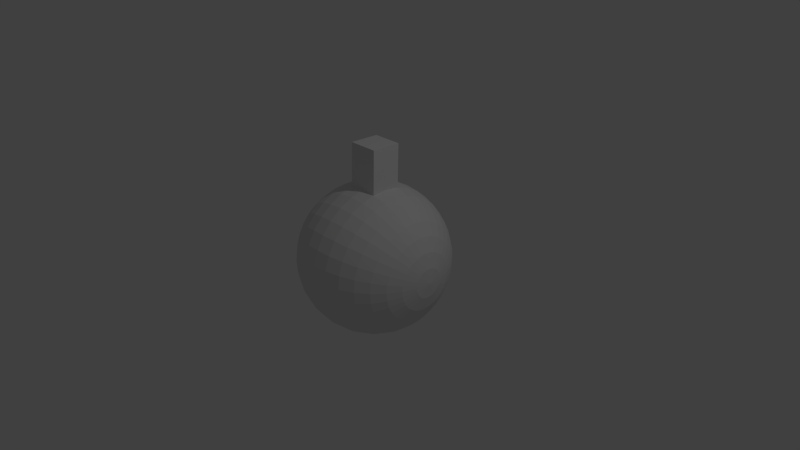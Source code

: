 # Source: turret_generic.blend  (saved by Blender 2.69.0; exported with 4.5.12 LTS)
import bpy
from mathutils import Matrix  # noqa: F401  (used for matrix-valued properties, if any)

bpy.ops.wm.read_factory_settings(use_empty=True)
scene = bpy.context.scene
scene.name = 'Scene'

# ---- collections
col_collection_1 = bpy.data.collections.new('Collection 1'); scene.collection.children.link(col_collection_1)

# ---- world
world_world = bpy.data.worlds.new('World'); scene.world = world_world
world_world.color = (0.05088, 0.05088, 0.05088)
world_world.use_sun_shadow = False
world_world.sun_shadow_jitter_overblur = 0.0
world_world.cycles.sampling_method = 'MANUAL'
world_world.cycles.sample_map_resolution = 256

# ---- cameras
cam_camera = bpy.data.cameras.new('Camera')
cam_camera.clip_end = 100.0
cam_camera.lens = 35.0
cam_camera.sensor_width = 32.0
cam_camera.sensor_height = 18.0
cam_camera.ortho_scale = 7.314
cam_camera.dof.focus_distance = 0.0
cam_camera.dof.aperture_fstop = 128.0

# ---- lights
light_lamp = bpy.data.lights.new('Lamp', 'POINT')
light_lamp.transmission_factor = 0.0
light_lamp.cutoff_distance = 30.0
light_lamp.energy = 100.0
light_lamp.shadow_buffer_clip_start = 1.001
light_lamp.shadow_soft_size = 0.1
light_lamp.shadow_maximum_resolution = 0.006
light_lamp.use_absolute_resolution = True
light_lamp.cycles.use_multiple_importance_sampling = False

# ---- meshes
me_sphere = bpy.data.meshes.new('Sphere')
me_sphere.from_pydata([(0.2181, -0.1759, 0.6627), (0.2181, 0.2239, 0.648), (0.2181, 0.2555, 1.512), (0.2181, -0.1442, 1.527), (-0.1819, -0.1759, 0.6627), (-0.1819, 0.2239, 0.648), (-0.1819, 0.2555, 1.512), (-0.1819, -0.1442, 1.527), (-0.9627, -0.0078, -0.213), (-0.9058, -0.01467, -0.4005), (-0.8134, -0.02099, -0.5732), (-0.689, -0.02654, -0.7247), (-0.5375, -0.03109, -0.849), (-0.3646, -0.03447, -0.9413), (-0.177, -0.03655, -0.9982), (0.01806, -0.03726, -1.017), (0.2132, -0.03656, -0.9982), (0.4007, -0.03447, -0.9413), (0.5736, -0.03109, -0.849), (0.7252, -0.02654, -0.7247), (0.8495, -0.02099, -0.5732), (0.9419, -0.01467, -0.4005), (0.9988, -0.007801, -0.213), (-0.9627, 0.03037, -0.2107), (-0.9058, 0.06021, -0.3959), (-0.8134, 0.08771, -0.5665), (-0.689, 0.1118, -0.7162), (-0.5375, 0.1316, -0.8389), (-0.3646, 0.1463, -0.9302), (-0.177, 0.1553, -0.9863), (0.01806, 0.1584, -1.005), (0.2132, 0.1553, -0.9863), (0.4007, 0.1463, -0.9302), (0.5736, 0.1316, -0.8389), (0.7252, 0.1118, -0.7162), (0.8495, 0.08771, -0.5665), (0.9419, 0.06021, -0.3959), (0.9988, 0.03037, -0.2107), (-0.9627, 0.06735, -0.2009), (-0.9058, 0.1327, -0.3767), (-0.8134, 0.193, -0.5388), (-0.689, 0.2458, -0.6808), (-0.5375, 0.2892, -0.7974), (-0.3646, 0.3214, -0.884), (-0.177, 0.3413, -0.9373), (0.01806, 0.348, -0.9553), (0.2132, 0.3413, -0.9373), (0.4007, 0.3214, -0.884), (0.5736, 0.2892, -0.7974), (0.7252, 0.2458, -0.6808), (0.8495, 0.193, -0.5388), (0.9419, 0.1327, -0.3767), (0.9988, 0.06735, -0.2009), (-0.9627, 0.1017, -0.1841), (-0.9058, 0.2002, -0.3438), (-0.8134, 0.2909, -0.491), (-0.689, 0.3704, -0.62), (-0.5375, 0.4357, -0.7258), (-0.3646, 0.4842, -0.8045), (-0.177, 0.514, -0.8529), (0.01806, 0.5241, -0.8693), (0.2132, 0.514, -0.8529), (0.4007, 0.4842, -0.8045), (0.5736, 0.4357, -0.7258), (0.7252, 0.3704, -0.62), (0.8495, 0.2909, -0.491), (0.9419, 0.2002, -0.3438), (0.9988, 0.1017, -0.1841), (-0.9627, 0.1321, -0.161), (-0.9058, 0.2599, -0.2984), (-0.8134, 0.3775, -0.425), (-0.689, 0.4807, -0.536), (-0.5375, 0.5654, -0.6271), (-0.3646, 0.6283, -0.6948), (-0.177, 0.667, -0.7365), (0.01806, 0.6801, -0.7506), (0.2132, 0.667, -0.7365), (0.4007, 0.6283, -0.6948), (0.5736, 0.5654, -0.6271), (0.7252, 0.4807, -0.536), (0.8495, 0.3775, -0.425), (0.9419, 0.2599, -0.2984), (0.9988, 0.1321, -0.161), (-0.9627, 0.1575, -0.1323), (-0.9058, 0.3095, -0.2422), (-0.8134, 0.4497, -0.3434), (-0.689, 0.5725, -0.4321), (-0.5375, 0.6733, -0.505), (-0.3646, 0.7482, -0.5591), (-0.177, 0.7943, -0.5924), (0.01806, 0.8099, -0.6037), (0.2132, 0.7943, -0.5924), (0.4007, 0.7482, -0.5591), (0.5736, 0.6733, -0.505), (0.7252, 0.5725, -0.4321), (0.8495, 0.4497, -0.3434), (0.9419, 0.3095, -0.2422), (0.9988, 0.1575, -0.1323), (-0.9627, 0.1767, -0.09925), (-0.9058, 0.3473, -0.1773), (-0.8134, 0.5045, -0.2493), (-0.689, 0.6423, -0.3124), (-0.5375, 0.7554, -0.3641), (-0.3646, 0.8394, -0.4026), (-0.177, 0.8911, -0.4263), (0.01806, 0.9086, -0.4343), (0.2132, 0.8911, -0.4263), (0.4007, 0.8394, -0.4026), (0.5736, 0.7554, -0.3641), (0.7252, 0.6423, -0.3124), (0.8495, 0.5045, -0.2493), (0.9419, 0.3473, -0.1773), (0.9988, 0.1767, -0.09925), (-0.9627, 0.1892, -0.06309), (-0.9058, 0.3717, -0.1064), (-0.8134, 0.5399, -0.1463), (-0.689, 0.6873, -0.1813), (-0.5375, 0.8084, -0.21), (-0.3646, 0.8983, -0.2313), (-0.177, 0.9536, -0.2445), (0.01806, 0.9723, -0.2489), (0.2132, 0.9536, -0.2445), (0.4007, 0.8983, -0.2313), (0.5736, 0.8083, -0.21), (0.7252, 0.6873, -0.1813), (0.8495, 0.5399, -0.1463), (0.9419, 0.3717, -0.1064), (0.9988, 0.1892, -0.06308), (-0.9627, 0.1943, -0.02519), (-0.9058, 0.3818, -0.03205), (-0.8134, 0.5545, -0.03838), (-0.689, 0.706, -0.04393), (-0.5375, 0.8303, -0.04848), (-0.3646, 0.9226, -0.05186), (-0.177, 0.9795, -0.05394), (0.01806, 0.9987, -0.05465), (0.2132, 0.9795, -0.05394), (0.4007, 0.9226, -0.05186), (0.5736, 0.8303, -0.04848), (0.7252, 0.706, -0.04393), (0.8495, 0.5545, -0.03838), (0.9419, 0.3818, -0.03205), (0.9988, 0.1943, -0.02519), (-0.9627, 0.1919, 0.01298), (-0.9058, 0.3772, 0.04282), (-0.8134, 0.5478, 0.07032), (-0.689, 0.6974, 0.09443), (-0.5375, 0.8202, 0.1142), (-0.3646, 0.9115, 0.1289), (-0.177, 0.9676, 0.138), (0.01806, 0.9866, 0.141), (0.2132, 0.9676, 0.138), (0.4007, 0.9115, 0.1289), (0.5736, 0.8202, 0.1142), (0.7252, 0.6974, 0.09443), (0.8495, 0.5478, 0.07032), (0.9419, 0.3771, 0.04282), (0.9988, 0.1919, 0.01298), (-0.9627, 0.1822, 0.04996), (-0.9058, 0.358, 0.1154), (-0.8134, 0.5201, 0.1756), (-0.689, 0.6621, 0.2285), (-0.5375, 0.7786, 0.2718), (-0.3646, 0.8653, 0.304), (-0.177, 0.9186, 0.3239), (0.01806, 0.9366, 0.3306), (0.2132, 0.9186, 0.3239), (0.4007, 0.8653, 0.304), (0.5736, 0.7786, 0.2718), (0.7252, 0.6621, 0.2285), (0.8495, 0.5201, 0.1756), (0.9419, 0.358, 0.1154), (0.9988, 0.1822, 0.04996), (-0.9627, 0.1654, 0.08433), (-0.9058, 0.3251, 0.1828), (-0.8134, 0.4723, 0.2735), (-0.689, 0.6013, 0.353), (-0.5375, 0.7071, 0.4183), (-0.3646, 0.7858, 0.4668), (-0.177, 0.8342, 0.4966), (0.01806, 0.8506, 0.5067), (0.2132, 0.8342, 0.4966), (0.4007, 0.7858, 0.4668), (0.5736, 0.7071, 0.4183), (0.7252, 0.6013, 0.353), (0.8495, 0.4723, 0.2735), (0.9419, 0.3251, 0.1828), (0.9988, 0.1654, 0.08433), (-0.9627, 0.1422, 0.1148), (-0.9058, 0.2797, 0.2425), (-0.8134, 0.4063, 0.3602), (-0.689, 0.5173, 0.4633), (-0.5375, 0.6084, 0.548), (-0.3646, 0.6761, 0.6109), (-0.177, 0.7178, 0.6496), (0.01806, 0.7319, 0.6627), (0.2132, 0.7178, 0.6496), (0.4007, 0.6761, 0.6109), (0.5736, 0.6084, 0.548), (0.7252, 0.5173, 0.4633), (0.8495, 0.4063, 0.3602), (0.9419, 0.2797, 0.2425), (0.9988, 0.1422, 0.1148), (-0.9627, 0.1136, 0.1401), (-0.9058, 0.2235, 0.2921), (-0.8134, 0.3247, 0.4323), (-0.689, 0.4134, 0.5551), (-0.5375, 0.4863, 0.6559), (-0.3646, 0.5404, 0.7308), (-0.177, 0.5737, 0.777), (0.01806, 0.585, 0.7925), (0.2132, 0.5737, 0.777), (0.4007, 0.5404, 0.7308), (0.5736, 0.4863, 0.6559), (0.7252, 0.4134, 0.5551), (0.8495, 0.3247, 0.4323), (0.9419, 0.2234, 0.2921), (0.9988, 0.1136, 0.1401), (-0.9627, 0.08054, 0.1593), (-0.9058, 0.1586, 0.3299), (-0.8134, 0.2306, 0.4871), (-0.689, 0.2937, 0.6249), (-0.5375, 0.3454, 0.738), (-0.3646, 0.3839, 0.822), (-0.177, 0.4076, 0.8737), (0.01806, 0.4156, 0.8912), (0.2132, 0.4076, 0.8737), (0.4007, 0.3839, 0.822), (0.5736, 0.3454, 0.738), (0.7252, 0.2937, 0.6249), (0.8495, 0.2306, 0.4871), (0.9419, 0.1586, 0.3299), (0.9988, 0.08054, 0.1593), (-0.9627, 0.04438, 0.1718), (-0.9058, 0.08768, 0.3543), (-0.8134, 0.1276, 0.5225), (-0.689, 0.1626, 0.67), (-0.5375, 0.1913, 0.791), (-0.3646, 0.2126, 0.8809), (-0.177, 0.2258, 0.9362), (0.01806, 0.2302, 0.9549), (0.2131, 0.2258, 0.9362), (0.4007, 0.2126, 0.8809), (0.5736, 0.1913, 0.791), (0.7252, 0.1626, 0.67), (0.8495, 0.1276, 0.5225), (0.9419, 0.08768, 0.3543), (0.9988, 0.04438, 0.1718), (-0.9627, 0.00648, 0.1769), (-0.9058, 0.01335, 0.3644), (-0.8134, 0.01967, 0.5371), (-0.689, 0.02522, 0.6886), (-0.5375, 0.02977, 0.8129), (-0.3646, 0.03315, 0.9052), (-0.177, 0.03523, 0.9621), (0.01806, 0.03594, 0.9813), (0.2131, 0.03523, 0.9621), (0.4007, 0.03315, 0.9052), (0.5736, 0.02977, 0.8129), (0.7252, 0.02522, 0.6886), (0.8495, 0.01967, 0.5372), (0.9419, 0.01334, 0.3644), (0.9988, 0.006479, 0.1769), (-0.9627, -0.03169, 0.1746), (-0.9058, -0.06153, 0.3598), (-0.8134, -0.08903, 0.5304), (-0.689, -0.1131, 0.6801), (-0.5375, -0.1329, 0.8028), (-0.3646, -0.1476, 0.8941), (-0.177, -0.1567, 0.9502), (0.01806, -0.1597, 0.9692), (0.2131, -0.1567, 0.9502), (0.4007, -0.1476, 0.8941), (0.5736, -0.1329, 0.8028), (0.7252, -0.1131, 0.6801), (0.8495, -0.08903, 0.5304), (0.9419, -0.06153, 0.3598), (0.9988, -0.03169, 0.1746), (-0.9627, -0.06867, 0.1648), (-0.9058, -0.1341, 0.3406), (-0.8134, -0.1943, 0.5027), (-0.689, -0.2472, 0.6447), (-0.5375, -0.2905, 0.7613), (-0.3646, -0.3227, 0.8479), (-0.177, -0.3426, 0.9012), (0.01806, -0.3493, 0.9192), (0.2131, -0.3426, 0.9012), (0.4007, -0.3227, 0.8479), (0.5736, -0.2905, 0.7613), (0.7252, -0.2472, 0.6447), (0.8495, -0.1943, 0.5027), (0.9419, -0.1341, 0.3406), (0.9988, -0.06867, 0.1648), (-0.9627, -0.103, 0.148), (-0.9058, -0.2015, 0.3077), (-0.8134, -0.2922, 0.4549), (-0.689, -0.3717, 0.5839), (-0.5375, -0.437, 0.6897), (-0.3646, -0.4855, 0.7684), (-0.177, -0.5153, 0.8168), (0.01806, -0.5254, 0.8332), (0.2131, -0.5153, 0.8168), (0.4007, -0.4855, 0.7684), (0.5736, -0.437, 0.6897), (0.7252, -0.3717, 0.5839), (0.8495, -0.2922, 0.4549), (0.9419, -0.2015, 0.3077), (0.9988, -0.103, 0.148), (-0.9627, -0.1335, 0.1249), (-0.9058, -0.2612, 0.2623), (-0.8134, -0.3789, 0.3889), (-0.689, -0.482, 0.4999), (-0.5375, -0.5667, 0.591), (-0.3646, -0.6296, 0.6587), (-0.177, -0.6683, 0.7004), (0.01806, -0.6814, 0.7145), (0.2131, -0.6683, 0.7004), (0.4007, -0.6296, 0.6587), (0.5736, -0.5667, 0.591), (0.7252, -0.482, 0.4999), (0.8495, -0.3789, 0.3889), (0.9419, -0.2612, 0.2623), (0.9988, -0.1335, 0.1249), (-0.9627, -0.1588, 0.0962), (-0.9058, -0.3109, 0.2061), (-0.8134, -0.451, 0.3073), (-0.689, -0.5738, 0.3961), (-0.5375, -0.6746, 0.4689), (-0.3646, -0.7495, 0.523), (-0.177, -0.7957, 0.5563), (0.01806, -0.8112, 0.5676), (0.2131, -0.7957, 0.5563), (0.4007, -0.7495, 0.523), (0.5736, -0.6746, 0.4689), (0.7252, -0.5738, 0.3961), (0.8495, -0.451, 0.3073), (0.9419, -0.3109, 0.2061), (0.9988, -0.1588, 0.0962), (1.018, -0.0006612, -0.01805), (-0.9627, -0.178, 0.06316), (-0.9058, -0.3486, 0.1412), (-0.8134, -0.5058, 0.2132), (-0.689, -0.6436, 0.2763), (-0.5375, -0.7567, 0.328), (-0.3646, -0.8407, 0.3665), (-0.177, -0.8924, 0.3902), (0.01806, -0.9099, 0.3982), (0.2131, -0.8924, 0.3902), (0.4007, -0.8407, 0.3665), (0.5736, -0.7567, 0.328), (0.7252, -0.6436, 0.2763), (0.8495, -0.5058, 0.2132), (0.9419, -0.3486, 0.1412), (0.9988, -0.178, 0.06316), (-0.9627, -0.1905, 0.02699), (-0.9058, -0.373, 0.0703), (-0.8134, -0.5412, 0.1102), (-0.689, -0.6887, 0.1452), (-0.5375, -0.8097, 0.1739), (-0.3646, -0.8996, 0.1952), (-0.177, -0.955, 0.2084), (0.01806, -0.9736, 0.2128), (0.2131, -0.955, 0.2084), (0.4007, -0.8996, 0.1952), (0.5736, -0.8097, 0.1739), (0.7252, -0.6887, 0.1452), (0.8495, -0.5412, 0.1102), (0.9419, -0.373, 0.0703), (0.9988, -0.1905, 0.02699), (-0.9627, -0.1956, -0.01091), (-0.9058, -0.3831, -0.004043), (-0.8134, -0.5559, 0.002284), (-0.689, -0.7073, 0.00783), (-0.5375, -0.8316, 0.01238), (-0.3646, -0.9239, 0.01576), (-0.177, -0.9808, 0.01785), (0.01806, -1.0, 0.01855), (0.2131, -0.9808, 0.01785), (0.4007, -0.9239, 0.01576), (0.5736, -0.8316, 0.01238), (0.7252, -0.7073, 0.007831), (0.8495, -0.5559, 0.002285), (0.9419, -0.3831, -0.004042), (0.9988, -0.1956, -0.01091), (-0.9627, -0.1933, -0.04908), (-0.9058, -0.3785, -0.07892), (-0.8134, -0.5492, -0.1064), (-0.689, -0.6988, -0.1305), (-0.5375, -0.8215, -0.1503), (-0.3646, -0.9128, -0.165), (-0.177, -0.969, -0.1741), (0.01806, -0.9879, -0.1771), (0.2131, -0.969, -0.1741), (0.4007, -0.9128, -0.165), (0.5736, -0.8215, -0.1503), (0.7252, -0.6988, -0.1305), (0.8495, -0.5492, -0.1064), (0.9419, -0.3785, -0.07892), (0.9988, -0.1933, -0.04908), (-0.9627, -0.1835, -0.08606), (-0.9058, -0.3593, -0.1515), (-0.8134, -0.5214, -0.2117), (-0.689, -0.6634, -0.2646), (-0.5375, -0.78, -0.3079), (-0.3646, -0.8666, -0.3401), (-0.177, -0.9199, -0.36), (0.01806, -0.9379, -0.3667), (0.2131, -0.9199, -0.36), (0.4007, -0.8666, -0.3401), (0.5736, -0.78, -0.3079), (0.7252, -0.6634, -0.2646), (0.8495, -0.5214, -0.2117), (0.9419, -0.3593, -0.1515), (0.9988, -0.1835, -0.08606), (-0.9627, -0.1667, -0.1204), (-0.9058, -0.3264, -0.2189), (-0.8134, -0.4736, -0.3096), (-0.689, -0.6026, -0.3891), (-0.5375, -0.7084, -0.4544), (-0.3646, -0.7871, -0.5029), (-0.177, -0.8355, -0.5327), (0.01806, -0.8519, -0.5428), (0.2132, -0.8355, -0.5327), (0.4007, -0.7871, -0.5029), (0.5736, -0.7084, -0.4544), (0.7252, -0.6026, -0.3891), (0.8495, -0.4736, -0.3096), (0.9419, -0.3264, -0.2189), (0.9988, -0.1667, -0.1204), (-0.9627, -0.1436, -0.1509), (-0.9058, -0.281, -0.2786), (-0.8134, -0.4076, -0.3963), (-0.689, -0.5186, -0.4994), (-0.5375, -0.6097, -0.5841), (-0.3646, -0.6774, -0.647), (-0.177, -0.7191, -0.6857), (0.01806, -0.7332, -0.6988), (0.2132, -0.7191, -0.6857), (0.4007, -0.6774, -0.647), (0.5736, -0.6097, -0.5841), (0.7252, -0.5186, -0.4994), (0.8495, -0.4076, -0.3963), (0.9419, -0.281, -0.2786), (0.9988, -0.1436, -0.1509), (-0.9627, -0.1149, -0.1762), (-0.9058, -0.2248, -0.3282), (-0.8134, -0.326, -0.4684), (-0.689, -0.4148, -0.5912), (-0.5375, -0.4876, -0.692), (-0.3646, -0.5417, -0.7669), (-0.177, -0.575, -0.8131), (0.01806, -0.5863, -0.8286), (0.2132, -0.575, -0.8131), (0.4007, -0.5417, -0.7669), (0.5736, -0.4876, -0.692), (0.7252, -0.4148, -0.5912), (0.8495, -0.326, -0.4684), (0.9419, -0.2248, -0.3282), (0.9988, -0.1149, -0.1762), (-0.9819, -0.0006601, -0.01805), (-0.9627, -0.08186, -0.1954), (-0.9058, -0.1599, -0.366), (-0.8134, -0.2319, -0.5232), (-0.689, -0.295, -0.661), (-0.5375, -0.3467, -0.7741), (-0.3646, -0.3852, -0.8581), (-0.177, -0.4089, -0.9098), (0.01806, -0.4169, -0.9273), (0.2132, -0.4089, -0.9098), (0.4007, -0.3852, -0.8581), (0.5736, -0.3468, -0.7741), (0.7252, -0.295, -0.661), (0.8495, -0.2319, -0.5232), (0.9419, -0.1599, -0.366), (0.9988, -0.08187, -0.1954), (-0.9627, -0.0457, -0.2079), (-0.9058, -0.089, -0.3904), (-0.8134, -0.1289, -0.5586), (-0.689, -0.1639, -0.7061), (-0.5375, -0.1926, -0.8271), (-0.3646, -0.2139, -0.917), (-0.177, -0.2271, -0.9723), (0.01806, -0.2315, -0.991), (0.2132, -0.2271, -0.9723), (0.4007, -0.2139, -0.917), (0.5736, -0.1926, -0.8271), (0.7252, -0.1639, -0.7061), (0.8495, -0.1289, -0.5586), (0.9419, -0.08901, -0.3904), (0.9988, -0.0457, -0.2079)], [], [(4, 5, 1, 0), (5, 6, 2, 1), (6, 7, 3, 2), (7, 4, 0, 3), (0, 1, 2, 3), (7, 6, 5, 4), (12, 11, 26, 27), (10, 9, 24, 25), (21, 20, 35, 36), (19, 18, 33, 34), (17, 16, 31, 32), (15, 14, 29, 30), (13, 12, 27, 28), (11, 10, 25, 26), (22, 21, 36, 37), (9, 8, 23, 24), (20, 19, 34, 35), (18, 17, 32, 33), (16, 15, 30, 31), (14, 13, 28, 29), (33, 32, 47, 48), (31, 30, 45, 46), (29, 28, 43, 44), (27, 26, 41, 42), (25, 24, 39, 40), (36, 35, 50, 51), (34, 33, 48, 49), (32, 31, 46, 47), (30, 29, 44, 45), (28, 27, 42, 43), (26, 25, 40, 41), (37, 36, 51, 52), (24, 23, 38, 39), (35, 34, 49, 50), (48, 47, 62, 63), (46, 45, 60, 61), (44, 43, 58, 59), (42, 41, 56, 57), (40, 39, 54, 55), (51, 50, 65, 66), (49, 48, 63, 64), (47, 46, 61, 62), (45, 44, 59, 60), (43, 42, 57, 58), (41, 40, 55, 56), (52, 51, 66, 67), (39, 38, 53, 54), (50, 49, 64, 65), (63, 62, 77, 78), (61, 60, 75, 76), (59, 58, 73, 74), (57, 56, 71, 72), (55, 54, 69, 70), (66, 65, 80, 81), (64, 63, 78, 79), (62, 61, 76, 77), (60, 59, 74, 75), (58, 57, 72, 73), (56, 55, 70, 71), (67, 66, 81, 82), (54, 53, 68, 69), (65, 64, 79, 80), (78, 77, 92, 93), (76, 75, 90, 91), (74, 73, 88, 89), (72, 71, 86, 87), (70, 69, 84, 85), (81, 80, 95, 96), (79, 78, 93, 94), (77, 76, 91, 92), (75, 74, 89, 90), (73, 72, 87, 88), (71, 70, 85, 86), (82, 81, 96, 97), (69, 68, 83, 84), (80, 79, 94, 95), (93, 92, 107, 108), (91, 90, 105, 106), (89, 88, 103, 104), (87, 86, 101, 102), (85, 84, 99, 100), (96, 95, 110, 111), (94, 93, 108, 109), (92, 91, 106, 107), (90, 89, 104, 105), (88, 87, 102, 103), (86, 85, 100, 101), (97, 96, 111, 112), (84, 83, 98, 99), (95, 94, 109, 110), (108, 107, 122, 123), (106, 105, 120, 121), (104, 103, 118, 119), (102, 101, 116, 117), (100, 99, 114, 115), (111, 110, 125, 126), (109, 108, 123, 124), (107, 106, 121, 122), (105, 104, 119, 120), (103, 102, 117, 118), (101, 100, 115, 116), (112, 111, 126, 127), (99, 98, 113, 114), (110, 109, 124, 125), (123, 122, 137, 138), (121, 120, 135, 136), (119, 118, 133, 134), (117, 116, 131, 132), (115, 114, 129, 130), (126, 125, 140, 141), (124, 123, 138, 139), (122, 121, 136, 137), (120, 119, 134, 135), (118, 117, 132, 133), (116, 115, 130, 131), (127, 126, 141, 142), (114, 113, 128, 129), (125, 124, 139, 140), (138, 137, 152, 153), (136, 135, 150, 151), (134, 133, 148, 149), (132, 131, 146, 147), (130, 129, 144, 145), (141, 140, 155, 156), (139, 138, 153, 154), (137, 136, 151, 152), (135, 134, 149, 150), (133, 132, 147, 148), (131, 130, 145, 146), (142, 141, 156, 157), (129, 128, 143, 144), (140, 139, 154, 155), (153, 152, 167, 168), (151, 150, 165, 166), (149, 148, 163, 164), (147, 146, 161, 162), (145, 144, 159, 160), (156, 155, 170, 171), (154, 153, 168, 169), (152, 151, 166, 167), (150, 149, 164, 165), (148, 147, 162, 163), (146, 145, 160, 161), (157, 156, 171, 172), (144, 143, 158, 159), (155, 154, 169, 170), (168, 167, 182, 183), (166, 165, 180, 181), (164, 163, 178, 179), (162, 161, 176, 177), (160, 159, 174, 175), (171, 170, 185, 186), (169, 168, 183, 184), (167, 166, 181, 182), (165, 164, 179, 180), (163, 162, 177, 178), (161, 160, 175, 176), (172, 171, 186, 187), (159, 158, 173, 174), (170, 169, 184, 185), (183, 182, 197, 198), (181, 180, 195, 196), (179, 178, 193, 194), (177, 176, 191, 192), (175, 174, 189, 190), (186, 185, 200, 201), (184, 183, 198, 199), (182, 181, 196, 197), (180, 179, 194, 195), (178, 177, 192, 193), (176, 175, 190, 191), (187, 186, 201, 202), (174, 173, 188, 189), (185, 184, 199, 200), (198, 197, 212, 213), (196, 195, 210, 211), (194, 193, 208, 209), (192, 191, 206, 207), (190, 189, 204, 205), (201, 200, 215, 216), (199, 198, 213, 214), (197, 196, 211, 212), (195, 194, 209, 210), (193, 192, 207, 208), (191, 190, 205, 206), (202, 201, 216, 217), (189, 188, 203, 204), (200, 199, 214, 215), (213, 212, 227, 228), (211, 210, 225, 226), (209, 208, 223, 224), (207, 206, 221, 222), (205, 204, 219, 220), (216, 215, 230, 231), (214, 213, 228, 229), (212, 211, 226, 227), (210, 209, 224, 225), (208, 207, 222, 223), (206, 205, 220, 221), (217, 216, 231, 232), (204, 203, 218, 219), (215, 214, 229, 230), (228, 227, 242, 243), (226, 225, 240, 241), (224, 223, 238, 239), (222, 221, 236, 237), (220, 219, 234, 235), (231, 230, 245, 246), (229, 228, 243, 244), (227, 226, 241, 242), (225, 224, 239, 240), (223, 222, 237, 238), (221, 220, 235, 236), (232, 231, 246, 247), (219, 218, 233, 234), (230, 229, 244, 245), (243, 242, 257, 258), (241, 240, 255, 256), (239, 238, 253, 254), (237, 236, 251, 252), (235, 234, 249, 250), (246, 245, 260, 261), (244, 243, 258, 259), (242, 241, 256, 257), (240, 239, 254, 255), (238, 237, 252, 253), (236, 235, 250, 251), (247, 246, 261, 262), (234, 233, 248, 249), (245, 244, 259, 260), (258, 257, 272, 273), (256, 255, 270, 271), (254, 253, 268, 269), (252, 251, 266, 267), (250, 249, 264, 265), (261, 260, 275, 276), (259, 258, 273, 274), (257, 256, 271, 272), (255, 254, 269, 270), (253, 252, 267, 268), (251, 250, 265, 266), (262, 261, 276, 277), (249, 248, 263, 264), (260, 259, 274, 275), (273, 272, 287, 288), (271, 270, 285, 286), (269, 268, 283, 284), (267, 266, 281, 282), (265, 264, 279, 280), (276, 275, 290, 291), (274, 273, 288, 289), (272, 271, 286, 287), (270, 269, 284, 285), (268, 267, 282, 283), (266, 265, 280, 281), (277, 276, 291, 292), (264, 263, 278, 279), (275, 274, 289, 290), (288, 287, 302, 303), (286, 285, 300, 301), (284, 283, 298, 299), (282, 281, 296, 297), (280, 279, 294, 295), (291, 290, 305, 306), (289, 288, 303, 304), (287, 286, 301, 302), (285, 284, 299, 300), (283, 282, 297, 298), (281, 280, 295, 296), (292, 291, 306, 307), (279, 278, 293, 294), (290, 289, 304, 305), (303, 302, 317, 318), (301, 300, 315, 316), (299, 298, 313, 314), (297, 296, 311, 312), (295, 294, 309, 310), (306, 305, 320, 321), (304, 303, 318, 319), (302, 301, 316, 317), (300, 299, 314, 315), (298, 297, 312, 313), (296, 295, 310, 311), (307, 306, 321, 322), (294, 293, 308, 309), (305, 304, 319, 320), (318, 317, 332, 333), (316, 315, 330, 331), (314, 313, 328, 329), (312, 311, 326, 327), (310, 309, 324, 325), (321, 320, 335, 336), (319, 318, 333, 334), (317, 316, 331, 332), (315, 314, 329, 330), (313, 312, 327, 328), (311, 310, 325, 326), (322, 321, 336, 337), (309, 308, 323, 324), (320, 319, 334, 335), (333, 332, 348, 349), (331, 330, 346, 347), (329, 328, 344, 345), (327, 326, 342, 343), (325, 324, 340, 341), (336, 335, 351, 352), (334, 333, 349, 350), (332, 331, 347, 348), (330, 329, 345, 346), (328, 327, 343, 344), (326, 325, 341, 342), (337, 336, 352, 353), (324, 323, 339, 340), (335, 334, 350, 351), (349, 348, 363, 364), (347, 346, 361, 362), (345, 344, 359, 360), (343, 342, 357, 358), (341, 340, 355, 356), (352, 351, 366, 367), (350, 349, 364, 365), (348, 347, 362, 363), (346, 345, 360, 361), (344, 343, 358, 359), (342, 341, 356, 357), (353, 352, 367, 368), (340, 339, 354, 355), (351, 350, 365, 366), (364, 363, 378, 379), (362, 361, 376, 377), (360, 359, 374, 375), (358, 357, 372, 373), (356, 355, 370, 371), (367, 366, 381, 382), (365, 364, 379, 380), (363, 362, 377, 378), (361, 360, 375, 376), (359, 358, 373, 374), (357, 356, 371, 372), (368, 367, 382, 383), (355, 354, 369, 370), (366, 365, 380, 381), (379, 378, 393, 394), (377, 376, 391, 392), (375, 374, 389, 390), (373, 372, 387, 388), (371, 370, 385, 386), (382, 381, 396, 397), (380, 379, 394, 395), (378, 377, 392, 393), (376, 375, 390, 391), (374, 373, 388, 389), (372, 371, 386, 387), (383, 382, 397, 398), (370, 369, 384, 385), (381, 380, 395, 396), (394, 393, 408, 409), (392, 391, 406, 407), (390, 389, 404, 405), (388, 387, 402, 403), (386, 385, 400, 401), (397, 396, 411, 412), (395, 394, 409, 410), (393, 392, 407, 408), (391, 390, 405, 406), (389, 388, 403, 404), (387, 386, 401, 402), (398, 397, 412, 413), (385, 384, 399, 400), (396, 395, 410, 411), (409, 408, 423, 424), (407, 406, 421, 422), (405, 404, 419, 420), (403, 402, 417, 418), (401, 400, 415, 416), (412, 411, 426, 427), (410, 409, 424, 425), (408, 407, 422, 423), (406, 405, 420, 421), (404, 403, 418, 419), (402, 401, 416, 417), (413, 412, 427, 428), (400, 399, 414, 415), (411, 410, 425, 426), (424, 423, 438, 439), (422, 421, 436, 437), (420, 419, 434, 435), (418, 417, 432, 433), (416, 415, 430, 431), (427, 426, 441, 442), (425, 424, 439, 440), (423, 422, 437, 438), (421, 420, 435, 436), (419, 418, 433, 434), (417, 416, 431, 432), (428, 427, 442, 443), (415, 414, 429, 430), (426, 425, 440, 441), (439, 438, 453, 454), (437, 436, 451, 452), (435, 434, 449, 450), (433, 432, 447, 448), (431, 430, 445, 446), (442, 441, 456, 457), (440, 439, 454, 455), (438, 437, 452, 453), (436, 435, 450, 451), (434, 433, 448, 449), (432, 431, 446, 447), (443, 442, 457, 458), (430, 429, 444, 445), (441, 440, 455, 456), (454, 453, 469, 470), (452, 451, 467, 468), (450, 449, 465, 466), (448, 447, 463, 464), (446, 445, 461, 462), (457, 456, 472, 473), (455, 454, 470, 471), (453, 452, 468, 469), (451, 450, 466, 467), (449, 448, 464, 465), (447, 446, 462, 463), (458, 457, 473, 474), (445, 444, 460, 461), (456, 455, 471, 472), (470, 469, 484, 485), (468, 467, 482, 483), (466, 465, 480, 481), (464, 463, 478, 479), (462, 461, 476, 477), (473, 472, 487, 488), (471, 470, 485, 486), (469, 468, 483, 484), (467, 466, 481, 482), (465, 464, 479, 480), (463, 462, 477, 478), (474, 473, 488, 489), (461, 460, 475, 476), (472, 471, 486, 487), (338, 22, 37), (8, 459, 23), (338, 37, 52), (23, 459, 38), (338, 52, 67), (38, 459, 53), (338, 67, 82), (53, 459, 68), (338, 82, 97), (68, 459, 83), (338, 97, 112), (83, 459, 98), (338, 112, 127), (98, 459, 113), (338, 127, 142), (113, 459, 128), (338, 142, 157), (128, 459, 143), (338, 157, 172), (143, 459, 158), (338, 172, 187), (158, 459, 173), (338, 187, 202), (173, 459, 188), (338, 202, 217), (188, 459, 203), (338, 217, 232), (203, 459, 218), (338, 232, 247), (218, 459, 233), (338, 247, 262), (233, 459, 248), (338, 262, 277), (248, 459, 263), (338, 277, 292), (263, 459, 278), (338, 292, 307), (278, 459, 293), (338, 307, 322), (293, 459, 308), (338, 322, 337), (308, 459, 323), (338, 337, 353), (323, 459, 339), (338, 353, 368), (339, 459, 354), (338, 368, 383), (354, 459, 369), (338, 383, 398), (369, 459, 384), (338, 398, 413), (384, 459, 399), (338, 413, 428), (399, 459, 414), (338, 428, 443), (414, 459, 429), (338, 443, 458), (429, 459, 444), (338, 458, 474), (444, 459, 460), (338, 474, 489), (460, 459, 475), (485, 484, 17, 18), (483, 482, 15, 16), (481, 480, 13, 14), (479, 478, 11, 12), (338, 489, 22), (477, 476, 9, 10), (488, 487, 20, 21), (475, 459, 8), (486, 485, 18, 19), (484, 483, 16, 17), (482, 481, 14, 15), (480, 479, 12, 13), (478, 477, 10, 11), (489, 488, 21, 22), (476, 475, 8, 9), (487, 486, 19, 20)])
_uv = me_sphere.uv_layers.new(name='UVMap')
_uv.uv.foreach_set('vector', [0.8742, 0.2166, 0.7659, 0.2166, 0.7659, 0.1083, 0.8742, 0.1083, 0.9998, 0.8742, 0.7657, 0.8742, 0.7657, 0.7659, 0.9998, 0.7659, 0.8742, 0.3829, 0.7659, 0.3829, 0.7659, 0.2746, 0.8742, 0.2746, 0.9998, 0.9825, 0.7657, 0.9825, 0.7657, 0.8742, 0.9998, 0.8742, 0.8742, 0.6171, 0.7659, 0.6171, 0.7659, 0.3829, 0.8742, 0.3829, 1.0, 0.0, 1.0, 0.1083, 0.7659, 0.1083, 0.7659, 0.0, 0.3419, 0.5744, 0.3829, 0.5744, 0.3829, 0.6118, 0.3419, 0.6183, 0.4239, 0.9624, 0.4707, 0.9608, 0.4734, 0.9809, 0.4278, 0.9916, 0.2951, 0.9537, 0.3419, 0.9521, 0.34, 0.9815, 0.2938, 0.974, 3.228e-08, 0.5744, 0.04103, 0.5744, 0.04103, 0.6183, 1.614e-08, 0.6118, 0.08785, 0.5744, 0.1386, 0.5744, 0.1386, 0.6262, 0.08785, 0.6232, 0.1915, 0.5744, 0.2443, 0.5744, 0.2443, 0.6262, 0.1915, 0.6272, 0.2951, 0.5744, 0.3419, 0.5744, 0.3419, 0.6183, 0.2951, 0.6232, 0.3829, 0.9638, 0.4239, 0.9624, 0.4278, 0.9916, 0.3879, 1.001, 0.2444, 0.9554, 0.2951, 0.9537, 0.2938, 0.974, 0.2437, 0.9658, 0.4707, 0.9608, 0.5215, 0.959, 0.5229, 0.9693, 0.4734, 0.9809, 0.3419, 0.9521, 0.3829, 0.9507, 0.3805, 0.9882, 0.34, 0.9815, 0.04103, 0.5744, 0.08785, 0.5744, 0.08785, 0.6232, 0.04103, 0.6183, 0.1386, 0.5744, 0.1915, 0.5744, 0.1915, 0.6272, 0.1386, 0.6262, 0.2443, 0.5744, 0.2951, 0.5744, 0.2951, 0.6232, 0.2443, 0.6262, 0.04103, 0.6183, 0.08785, 0.6232, 0.08785, 0.6701, 0.04103, 0.6606, 0.1386, 0.6262, 0.1915, 0.6272, 0.1915, 0.678, 0.1386, 0.676, 0.2443, 0.6262, 0.2951, 0.6232, 0.2951, 0.6701, 0.2443, 0.676, 0.3419, 0.6183, 0.3829, 0.6118, 0.3829, 0.6477, 0.3419, 0.6606, 0.4278, 0.9916, 0.4734, 0.9809, 0.48, 1.0, 0.4374, 1.02, 0.2938, 0.974, 0.34, 0.9815, 0.3324, 1.01, 0.2886, 0.9936, 1.614e-08, 0.6118, 0.04103, 0.6183, 0.04103, 0.6606, 1.614e-08, 0.6477, 0.08785, 0.6232, 0.1386, 0.6262, 0.1386, 0.676, 0.08785, 0.6701, 0.1915, 0.6272, 0.2443, 0.6262, 0.2443, 0.676, 0.1915, 0.678, 0.2951, 0.6232, 0.3419, 0.6183, 0.3419, 0.6606, 0.2951, 0.6701, 0.3879, 1.001, 0.4278, 0.9916, 0.4374, 1.02, 0.4, 1.037, 0.2437, 0.9658, 0.2938, 0.974, 0.2886, 0.9936, 0.241, 0.9758, 0.4734, 0.9809, 0.5229, 0.9693, 0.5262, 0.9791, 0.48, 1.0, 0.34, 0.9815, 0.3805, 0.9882, 0.3709, 1.024, 0.3324, 1.01, 0.04103, 0.6606, 0.08785, 0.6701, 0.08785, 0.7134, 0.04103, 0.6995, 0.1386, 0.676, 0.1915, 0.678, 0.1915, 0.7248, 0.1386, 0.722, 0.2443, 0.676, 0.2951, 0.6701, 0.2951, 0.7134, 0.2443, 0.722, 0.3419, 0.6606, 0.3829, 0.6477, 0.3829, 0.6808, 0.3419, 0.6995, 0.4374, 1.02, 0.48, 1.0, 0.4902, 1.018, 0.4521, 1.045, 0.2886, 0.9936, 0.3324, 1.01, 0.3194, 1.037, 0.2797, 1.012, 1.614e-08, 0.6477, 0.04103, 0.6606, 0.04103, 0.6995, 0.0, 0.6808, 0.08785, 0.6701, 0.1386, 0.676, 0.1386, 0.722, 0.08785, 0.7134, 0.1915, 0.678, 0.2443, 0.676, 0.2443, 0.722, 0.1915, 0.7248, 0.2951, 0.6701, 0.3419, 0.6606, 0.3419, 0.6995, 0.2951, 0.7134, 0.4, 1.037, 0.4374, 1.02, 0.4521, 1.045, 0.4188, 1.069, 0.241, 0.9758, 0.2886, 0.9936, 0.2797, 1.012, 0.2365, 0.9851, 0.48, 1.0, 0.5262, 0.9791, 0.5314, 0.9881, 0.4902, 1.018, 0.3324, 1.01, 0.3709, 1.024, 0.3543, 1.058, 0.3194, 1.037, 0.04103, 0.6995, 0.08785, 0.7134, 0.08785, 0.7513, 0.04103, 0.7336, 0.1386, 0.722, 0.1915, 0.7248, 0.1915, 0.7659, 0.1386, 0.7622, 0.2443, 0.722, 0.2951, 0.7134, 0.2951, 0.7513, 0.2443, 0.7622, 0.3915, 1.089, 0.4188, 1.069, 0.4436, 1.097, 0.4206, 1.122, 0.4521, 1.045, 0.4902, 1.018, 0.5036, 1.033, 0.4716, 1.067, 0.2797, 1.012, 0.3194, 1.037, 0.3015, 1.06, 0.2673, 1.028, 0.3543, 1.058, 0.3829, 1.076, 0.3561, 1.111, 0.3315, 1.088, 0.08785, 0.7134, 0.1386, 0.722, 0.1386, 0.7622, 0.08785, 0.7513, 0.1915, 0.7248, 0.2443, 0.722, 0.2443, 0.7622, 0.1915, 0.7659, 0.2951, 0.7134, 0.3419, 0.6995, 0.3419, 0.7336, 0.2951, 0.7513, 0.4188, 1.069, 0.4521, 1.045, 0.4716, 1.067, 0.4436, 1.097, 0.2365, 0.9851, 0.2797, 1.012, 0.2673, 1.028, 0.2302, 0.9933, 0.4902, 1.018, 0.5314, 0.9881, 0.5382, 0.9958, 0.5036, 1.033, 0.3194, 1.037, 0.3543, 1.058, 0.3315, 1.088, 0.3015, 1.06, 0.3419, 0.3507, 0.2951, 0.3684, 0.2951, 0.3305, 0.3419, 0.3166, 0.2443, 0.3793, 0.1915, 0.3829, 0.1915, 0.3419, 0.2443, 0.339, 0.1386, 0.3793, 0.08785, 0.3684, 0.08785, 0.3305, 0.1386, 0.339, 0.4206, 1.122, 0.4436, 1.097, 0.4734, 1.12, 0.4557, 1.149, 0.4716, 1.067, 0.5036, 1.033, 0.5197, 1.045, 0.495, 1.085, 0.2673, 1.028, 0.3015, 1.06, 0.2794, 1.079, 0.2521, 1.041, 0.3315, 1.088, 0.3561, 1.111, 0.323, 1.14, 0.3033, 1.113, 0.2951, 0.3684, 0.2443, 0.3793, 0.2443, 0.339, 0.2951, 0.3305, 0.1915, 0.3829, 0.1386, 0.3793, 0.1386, 0.339, 0.1915, 0.3419, 0.08785, 0.3684, 0.04103, 0.3507, 0.04103, 0.3166, 0.08785, 0.3305, 0.4436, 1.097, 0.4716, 1.067, 0.495, 1.085, 0.4734, 1.12, 0.2302, 0.9933, 0.2673, 1.028, 0.2521, 1.041, 0.2224, 1.0, 0.5036, 1.033, 0.5382, 0.9958, 0.5465, 1.002, 0.5197, 1.045, 0.3015, 1.06, 0.3315, 1.088, 0.3033, 1.113, 0.2794, 1.079, 0.3419, 0.3166, 0.2951, 0.3305, 0.2951, 0.2872, 0.3419, 0.2776, 0.2443, 0.339, 0.1915, 0.3419, 0.1915, 0.2951, 0.2443, 0.2931, 0.1386, 0.339, 0.08785, 0.3305, 0.08785, 0.2872, 0.1386, 0.2931, 0.04103, 0.3166, 1.614e-08, 0.2978, 1.614e-08, 0.2647, 0.04103, 0.2776, 0.495, 1.085, 0.5197, 1.045, 0.5379, 1.054, 0.5215, 1.098, 0.2521, 1.041, 0.2794, 1.079, 0.2539, 1.094, 0.2345, 1.052, 0.3829, 0.2978, 0.3419, 0.3166, 0.3419, 0.2776, 0.3829, 0.2647, 0.2951, 0.3305, 0.2443, 0.339, 0.2443, 0.2931, 0.2951, 0.2872, 0.1915, 0.3419, 0.1386, 0.339, 0.1386, 0.2931, 0.1915, 0.2951, 0.08785, 0.3305, 0.04103, 0.3166, 0.04103, 0.2776, 0.08785, 0.2872, 0.4734, 1.12, 0.495, 1.085, 0.5215, 1.098, 0.5071, 1.137, 0.2224, 1.0, 0.2521, 1.041, 0.2345, 1.052, 0.2135, 1.005, 0.5197, 1.045, 0.5465, 1.002, 0.5558, 1.007, 0.5379, 1.054, 0.2794, 1.079, 0.3033, 1.113, 0.2708, 1.132, 0.2539, 1.094, 0.3419, 0.2776, 0.2951, 0.2872, 0.2951, 0.2403, 0.3419, 0.2354, 0.2443, 0.2931, 0.1915, 0.2951, 0.1915, 0.2443, 0.2443, 0.2433, 0.1386, 0.2931, 0.08785, 0.2872, 0.08785, 0.2403, 0.1386, 0.2433, 0.04103, 0.2776, 1.614e-08, 0.2647, 0.0, 0.2288, 0.04103, 0.2354, 0.5215, 1.098, 0.5379, 1.054, 0.5576, 1.06, 0.55, 1.106, 0.2345, 1.052, 0.2539, 1.094, 0.2259, 1.104, 0.2153, 1.058, 0.3829, 0.2647, 0.3419, 0.2776, 0.3419, 0.2354, 0.3829, 0.2288, 0.2951, 0.2872, 0.2443, 0.2931, 0.2443, 0.2433, 0.2951, 0.2403, 0.1915, 0.2951, 0.1386, 0.2931, 0.1386, 0.2433, 0.1915, 0.2443, 0.08785, 0.2872, 0.04103, 0.2776, 0.04103, 0.2354, 0.08785, 0.2403, 0.5071, 1.137, 0.5215, 1.098, 0.55, 1.106, 0.5434, 1.146, 0.2135, 1.005, 0.2345, 1.052, 0.2153, 1.058, 0.2036, 1.009, 0.5379, 1.054, 0.5558, 1.007, 0.5658, 1.009, 0.5576, 1.06, 0.2539, 1.094, 0.2708, 1.132, 0.2353, 1.144, 0.2259, 1.104, 0.3419, 0.2354, 0.2951, 0.2403, 0.2951, 0.1915, 0.3419, 0.1915, 0.2443, 0.2433, 0.1915, 0.2443, 0.1915, 0.1915, 0.2443, 0.1915, 0.1386, 0.2433, 0.08785, 0.2403, 0.08785, 0.1915, 0.1386, 0.1915, 0.04103, 0.2354, 0.0, 0.2288, 1.614e-08, 0.1915, 0.04103, 0.1915, 0.55, 1.106, 0.5576, 1.06, 0.5778, 1.061, 0.5794, 1.108, 0.2153, 1.058, 0.2259, 1.104, 0.1967, 1.108, 0.1951, 1.061, 0.3829, 0.2288, 0.3419, 0.2354, 0.3419, 0.1915, 0.3829, 0.1915, 0.2951, 0.2403, 0.2443, 0.2433, 0.2443, 0.1915, 0.2951, 0.1915, 0.1915, 0.2443, 0.1386, 0.2433, 0.1386, 0.1915, 0.1915, 0.1915, 0.08785, 0.2403, 0.04103, 0.2354, 0.04103, 0.1915, 0.08785, 0.1915, 0.5434, 1.146, 0.55, 1.106, 0.5794, 1.108, 0.5808, 1.149, 0.2036, 1.009, 0.2153, 1.058, 0.1951, 1.061, 0.1934, 1.01, 0.5576, 1.06, 0.5658, 1.009, 0.5761, 1.01, 0.5778, 1.061, 0.2259, 1.104, 0.2353, 1.144, 0.1981, 1.149, 0.1967, 1.108, 0.3419, 0.1915, 0.2951, 0.1915, 0.2951, 0.1427, 0.3419, 0.1475, 0.2443, 0.1915, 0.1915, 0.1915, 0.1915, 0.1386, 0.2443, 0.1397, 0.1386, 0.1915, 0.08785, 0.1915, 0.08785, 0.1427, 0.1386, 0.1397, 0.04103, 0.1915, 1.614e-08, 0.1915, 1.614e-08, 0.1541, 0.04103, 0.1475, 0.5794, 1.108, 0.5778, 1.061, 0.598, 1.058, 0.6087, 1.104, 0.1951, 1.061, 0.1967, 1.108, 0.1673, 1.106, 0.1748, 1.06, 0.3829, 0.1915, 0.3419, 0.1915, 0.3419, 0.1475, 0.3829, 0.1541, 0.2951, 0.1915, 0.2443, 0.1915, 0.2443, 0.1397, 0.2951, 0.1427, 0.1915, 0.1915, 0.1386, 0.1915, 0.1386, 0.1397, 0.1915, 0.1386, 0.08785, 0.1915, 0.04103, 0.1915, 0.04103, 0.1475, 0.08785, 0.1427, 0.5808, 1.149, 0.5794, 1.108, 0.6087, 1.104, 0.618, 1.144, 0.1934, 1.01, 0.1951, 1.061, 0.1748, 1.06, 0.183, 1.009, 0.5778, 1.061, 0.5761, 1.01, 0.5864, 1.009, 0.598, 1.058, 0.1967, 1.108, 0.1981, 1.149, 0.1607, 1.146, 0.1673, 1.106, 0.3419, 0.1475, 0.2951, 0.1427, 0.2951, 0.09573, 0.3419, 0.1053, 0.2443, 0.1397, 0.1915, 0.1386, 0.1915, 0.08785, 0.2443, 0.08984, 0.1386, 0.1397, 0.08785, 0.1427, 0.08785, 0.09574, 0.1386, 0.08984, 0.04103, 0.1475, 1.614e-08, 0.1541, 0.0, 0.1182, 0.04103, 0.1053, 0.6087, 1.104, 0.598, 1.058, 0.6172, 1.052, 0.6366, 1.094, 0.1748, 1.06, 0.1673, 1.106, 0.1388, 1.098, 0.1552, 1.054, 0.3829, 0.1541, 0.3419, 0.1475, 0.3419, 0.1053, 0.3829, 0.1182, 0.2951, 0.1427, 0.2443, 0.1397, 0.2443, 0.08984, 0.2951, 0.09573, 0.1915, 0.1386, 0.1386, 0.1397, 0.1386, 0.08984, 0.1915, 0.08785, 0.08785, 0.1427, 0.04103, 0.1475, 0.04103, 0.1053, 0.08785, 0.09574, 0.618, 1.144, 0.6087, 1.104, 0.6366, 1.094, 0.6536, 1.132, 0.183, 1.009, 0.1748, 1.06, 0.1552, 1.054, 0.173, 1.007, 0.598, 1.058, 0.5864, 1.009, 0.5962, 1.005, 0.6172, 1.052, 0.1673, 1.106, 0.1607, 1.146, 0.1244, 1.137, 0.1388, 1.098, 0.3419, 0.1053, 0.2951, 0.09573, 0.2951, 0.05248, 0.3419, 0.06639, 0.2443, 0.08984, 0.1915, 0.08785, 0.1915, 0.04103, 0.2443, 0.04392, 0.1386, 0.08984, 0.08785, 0.09574, 0.08785, 0.05248, 0.1386, 0.04392, 0.04103, 0.1053, 0.0, 0.1182, 0.0, 0.08509, 0.04103, 0.06639, 0.6366, 1.094, 0.6172, 1.052, 0.6348, 1.041, 0.6621, 1.079, 0.1552, 1.054, 0.1388, 1.098, 0.1123, 1.085, 0.137, 1.045, 0.3829, 0.1182, 0.3419, 0.1053, 0.3419, 0.06639, 0.3829, 0.08509, 0.2951, 0.09573, 0.2443, 0.08984, 0.2443, 0.04392, 0.2951, 0.05248, 0.1915, 0.08785, 0.1386, 0.08984, 0.1386, 0.04392, 0.1915, 0.04103, 0.08785, 0.09574, 0.04103, 0.1053, 0.04103, 0.06639, 0.08785, 0.05248, 0.6536, 1.132, 0.6366, 1.094, 0.6621, 1.079, 0.686, 1.113, 0.173, 1.007, 0.1552, 1.054, 0.137, 1.045, 0.1637, 1.002, 0.6172, 1.052, 0.5962, 1.005, 0.6051, 1.0, 0.6348, 1.041, 0.1388, 1.098, 0.1244, 1.137, 0.0907, 1.12, 0.1123, 1.085, 0.3419, 0.06639, 0.2951, 0.05248, 0.2951, 0.01457, 0.3419, 0.03227, 0.2443, 0.04392, 0.1915, 0.04103, 0.1915, 0.0, 0.2443, 0.003679, 0.1386, 0.04392, 0.08785, 0.05248, 0.08785, 0.01457, 0.1386, 0.003679, 0.7057, 1.14, 0.686, 1.113, 0.7142, 1.088, 0.7388, 1.111, 0.6621, 1.079, 0.6348, 1.041, 0.65, 1.028, 0.6842, 1.06, 0.137, 1.045, 0.1123, 1.085, 0.0889, 1.067, 0.1209, 1.033, 0.0907, 1.12, 0.07296, 1.149, 0.0379, 1.122, 0.06089, 1.097, 0.2951, 0.05248, 0.2443, 0.04392, 0.2443, 0.003679, 0.2951, 0.01457, 0.1915, 0.04103, 0.1386, 0.04392, 0.1386, 0.003679, 0.1915, 0.0, 0.08785, 0.05248, 0.04103, 0.06639, 0.04103, 0.03227, 0.08785, 0.01457, 0.686, 1.113, 0.6621, 1.079, 0.6842, 1.06, 0.7142, 1.088, 0.1637, 1.002, 0.137, 1.045, 0.1209, 1.033, 0.1555, 0.9958, 0.6348, 1.041, 0.6051, 1.0, 0.6129, 0.9933, 0.65, 1.028, 0.1123, 1.085, 0.0907, 1.12, 0.06089, 1.097, 0.0889, 1.067, 0.424, 0.03227, 0.4708, 0.01457, 0.4708, 0.05248, 0.424, 0.06639, 0.5216, 0.003679, 0.5744, 0.0, 0.5744, 0.04103, 0.5216, 0.04392, 0.6272, 0.003679, 0.678, 0.01457, 0.678, 0.05248, 0.6272, 0.04392, 0.7388, 1.111, 0.7142, 1.088, 0.737, 1.058, 0.7657, 1.076, 0.6842, 1.06, 0.65, 1.028, 0.6624, 1.012, 0.7022, 1.037, 0.1209, 1.033, 0.0889, 1.067, 0.06942, 1.045, 0.1074, 1.018, 0.06089, 1.097, 0.0379, 1.122, 0.008756, 1.089, 0.0361, 1.069, 0.4708, 0.01457, 0.5216, 0.003679, 0.5216, 0.04392, 0.4708, 0.05248, 0.5744, 0.0, 0.6272, 0.003679, 0.6272, 0.04392, 0.5744, 0.04103, 0.678, 0.01457, 0.7248, 0.03227, 0.7248, 0.06639, 0.678, 0.05248, 0.7142, 1.088, 0.6842, 1.06, 0.7022, 1.037, 0.737, 1.058, 0.1555, 0.9958, 0.1209, 1.033, 0.1074, 1.018, 0.1487, 0.9881, 0.65, 1.028, 0.6129, 0.9933, 0.6192, 0.9851, 0.6624, 1.012, 0.0889, 1.067, 0.06089, 1.097, 0.0361, 1.069, 0.06942, 1.045, 0.424, 0.06639, 0.4708, 0.05248, 0.4708, 0.09573, 0.424, 0.1053, 0.5216, 0.04392, 0.5744, 0.04103, 0.5744, 0.08785, 0.5216, 0.08984, 0.6272, 0.04392, 0.678, 0.05248, 0.678, 0.09573, 0.6272, 0.08984, 0.7248, 0.06639, 0.7659, 0.08509, 0.7659, 0.1182, 0.7248, 0.1053, 0.7022, 1.037, 0.6624, 1.012, 0.6713, 0.9936, 0.7152, 1.01, 0.1074, 1.018, 0.06942, 1.045, 0.05464, 1.02, 0.09725, 1.0, 0.3829, 0.08509, 0.424, 0.06639, 0.424, 0.1053, 0.3829, 0.1182, 0.4708, 0.05248, 0.5216, 0.04392, 0.5216, 0.08984, 0.4708, 0.09573, 0.5744, 0.04103, 0.6272, 0.04392, 0.6272, 0.08984, 0.5744, 0.08785, 0.678, 0.05248, 0.7248, 0.06639, 0.7248, 0.1053, 0.678, 0.09573, 0.737, 1.058, 0.7022, 1.037, 0.7152, 1.01, 0.7536, 1.024, 0.1487, 0.9881, 0.1074, 1.018, 0.09725, 1.0, 0.1435, 0.9791, 0.6624, 1.012, 0.6192, 0.9851, 0.6238, 0.9758, 0.6713, 0.9936, 0.06942, 1.045, 0.0361, 1.069, 0.01729, 1.037, 0.05464, 1.02, 0.424, 0.1053, 0.4708, 0.09573, 0.4708, 0.1427, 0.424, 0.1475, 0.5216, 0.08984, 0.5744, 0.08785, 0.5744, 0.1386, 0.5216, 0.1397, 0.6272, 0.08984, 0.678, 0.09573, 0.678, 0.1427, 0.6272, 0.1397, 0.7248, 0.1053, 0.7659, 0.1182, 0.7659, 0.1541, 0.7248, 0.1475, 0.7152, 1.01, 0.6713, 0.9936, 0.6766, 0.974, 0.7228, 0.9815, 0.09725, 1.0, 0.05464, 1.02, 0.04512, 0.9916, 0.0907, 0.9809, 0.3829, 0.1182, 0.424, 0.1053, 0.424, 0.1475, 0.3829, 0.1541, 0.4708, 0.09573, 0.5216, 0.08984, 0.5216, 0.1397, 0.4708, 0.1427, 0.5744, 0.08785, 0.6272, 0.08984, 0.6272, 0.1397, 0.5744, 0.1386, 0.678, 0.09573, 0.7248, 0.1053, 0.7248, 0.1475, 0.678, 0.1427, 0.7536, 1.024, 0.7152, 1.01, 0.7228, 0.9815, 0.7633, 0.9882, 0.1435, 0.9791, 0.09725, 1.0, 0.0907, 0.9809, 0.1402, 0.9693, 0.6713, 0.9936, 0.6238, 0.9758, 0.6264, 0.9658, 0.6766, 0.974, 0.05464, 1.02, 0.01729, 1.037, 0.005174, 1.001, 0.04512, 0.9916, 0.424, 0.1475, 0.4708, 0.1427, 0.4708, 0.1915, 0.424, 0.1915, 0.5216, 0.1397, 0.5744, 0.1386, 0.5744, 0.1915, 0.5216, 0.1915, 0.6272, 0.1397, 0.678, 0.1427, 0.678, 0.1915, 0.6272, 0.1915, 0.7248, 0.1475, 0.7659, 0.1541, 0.7659, 0.1915, 0.7248, 0.1915, 0.7228, 0.9815, 0.6766, 0.974, 0.6779, 0.9537, 0.7246, 0.9521, 0.0907, 0.9809, 0.04512, 0.9916, 0.04123, 0.9624, 0.08802, 0.9608, 0.3829, 0.1541, 0.424, 0.1475, 0.424, 0.1915, 0.3829, 0.1915, 0.4708, 0.1427, 0.5216, 0.1397, 0.5216, 0.1915, 0.4708, 0.1915, 0.5744, 0.1386, 0.6272, 0.1397, 0.6272, 0.1915, 0.5744, 0.1915, 0.678, 0.1427, 0.7248, 0.1475, 0.7248, 0.1915, 0.678, 0.1915, 0.7633, 0.9882, 0.7228, 0.9815, 0.7246, 0.9521, 0.7657, 0.9507, 0.1402, 0.9693, 0.0907, 0.9809, 0.08802, 0.9608, 0.1388, 0.959, 0.6766, 0.974, 0.6264, 0.9658, 0.6271, 0.9554, 0.6779, 0.9537, 0.04512, 0.9916, 0.005174, 1.001, 0.0002228, 0.9638, 0.04123, 0.9624, 0.424, 0.1915, 0.4708, 0.1915, 0.4708, 0.2403, 0.424, 0.2354, 0.5216, 0.1915, 0.5744, 0.1915, 0.5744, 0.2443, 0.5216, 0.2433, 0.6272, 0.1915, 0.678, 0.1915, 0.678, 0.2403, 0.6272, 0.2433, 0.7248, 0.1915, 0.7659, 0.1915, 0.7659, 0.2288, 0.7248, 0.2354, 0.7246, 0.9521, 0.6779, 0.9537, 0.6752, 0.9336, 0.7208, 0.9229, 0.08802, 0.9608, 0.04123, 0.9624, 0.04312, 0.9329, 0.08932, 0.9405, 0.3829, 0.1915, 0.424, 0.1915, 0.424, 0.2354, 0.3829, 0.2288, 0.4708, 0.1915, 0.5216, 0.1915, 0.5216, 0.2433, 0.4708, 0.2403, 0.5744, 0.1915, 0.6272, 0.1915, 0.6272, 0.2433, 0.5744, 0.2443, 0.678, 0.1915, 0.7248, 0.1915, 0.7248, 0.2354, 0.678, 0.2403, 0.7657, 0.9507, 0.7246, 0.9521, 0.7208, 0.9229, 0.7607, 0.9135, 0.1388, 0.959, 0.08802, 0.9608, 0.08932, 0.9405, 0.1394, 0.9487, 0.6779, 0.9537, 0.6271, 0.9554, 0.6257, 0.9452, 0.6752, 0.9336, 0.04123, 0.9624, 0.0002228, 0.9638, 0.002626, 0.9263, 0.04312, 0.9329, 0.424, 0.2354, 0.4708, 0.2403, 0.4708, 0.2872, 0.424, 0.2776, 0.5216, 0.2433, 0.5744, 0.2443, 0.5744, 0.2951, 0.5216, 0.2931, 0.6272, 0.2433, 0.678, 0.2403, 0.678, 0.2872, 0.6272, 0.2931, 0.7248, 0.2354, 0.7659, 0.2288, 0.7659, 0.2647, 0.7248, 0.2776, 0.7208, 0.9229, 0.6752, 0.9336, 0.6686, 0.9143, 0.7112, 0.895, 0.08932, 0.9405, 0.04312, 0.9329, 0.05071, 0.9044, 0.09455, 0.9209, 0.3829, 0.2288, 0.424, 0.2354, 0.424, 0.2776, 0.3829, 0.2647, 0.4708, 0.2403, 0.5216, 0.2433, 0.5216, 0.2931, 0.4708, 0.2872, 0.5744, 0.2443, 0.6272, 0.2433, 0.6272, 0.2931, 0.5744, 0.2951, 0.678, 0.2403, 0.7248, 0.2354, 0.7248, 0.2776, 0.678, 0.2872, 0.7607, 0.9135, 0.7208, 0.9229, 0.7112, 0.895, 0.7486, 0.878, 0.1394, 0.9487, 0.08932, 0.9405, 0.09455, 0.9209, 0.1421, 0.9387, 0.6752, 0.9336, 0.6257, 0.9452, 0.6224, 0.9354, 0.6686, 0.9143, 0.04312, 0.9329, 0.002626, 0.9263, 0.01229, 0.89, 0.05071, 0.9044, 0.424, 0.2776, 0.4708, 0.2872, 0.4708, 0.3305, 0.424, 0.3166, 0.5216, 0.2931, 0.5744, 0.2951, 0.5744, 0.3419, 0.5216, 0.339, 0.6272, 0.2931, 0.678, 0.2872, 0.678, 0.3305, 0.6272, 0.339, 0.7248, 0.2776, 0.7659, 0.2647, 0.7659, 0.2978, 0.7248, 0.3166, 0.7112, 0.895, 0.6686, 0.9143, 0.6584, 0.8968, 0.6965, 0.8694, 0.09455, 0.9209, 0.05071, 0.9044, 0.06372, 0.878, 0.1035, 0.9026, 0.3829, 0.2647, 0.424, 0.2776, 0.424, 0.3166, 0.3829, 0.2978, 0.4708, 0.2872, 0.5216, 0.2931, 0.5216, 0.339, 0.4708, 0.3305, 0.5744, 0.2951, 0.6272, 0.2931, 0.6272, 0.339, 0.5744, 0.3419, 0.678, 0.2872, 0.7248, 0.2776, 0.7248, 0.3166, 0.678, 0.3305, 0.7486, 0.878, 0.7112, 0.895, 0.6965, 0.8694, 0.7298, 0.8455, 0.1421, 0.9387, 0.09455, 0.9209, 0.1035, 0.9026, 0.1467, 0.9294, 0.6686, 0.9143, 0.6224, 0.9354, 0.6172, 0.9264, 0.6584, 0.8968, 0.05071, 0.9044, 0.01229, 0.89, 0.02884, 0.8564, 0.06372, 0.878, 0.424, 0.3166, 0.4708, 0.3305, 0.4708, 0.3684, 0.424, 0.3507, 0.5216, 0.339, 0.5744, 0.3419, 0.5744, 0.3829, 0.5216, 0.3793, 0.6272, 0.339, 0.678, 0.3305, 0.678, 0.3684, 0.6272, 0.3793, 0.7571, 0.8258, 0.7298, 0.8455, 0.705, 0.8173, 0.728, 0.7927, 0.6965, 0.8694, 0.6584, 0.8968, 0.645, 0.8815, 0.677, 0.8473, 0.1035, 0.9026, 0.06372, 0.878, 0.08164, 0.8546, 0.1159, 0.8865, 0.02884, 0.8564, 0.0002229, 0.8386, 0.02704, 0.8036, 0.05165, 0.8265, 0.4708, 0.3305, 0.5216, 0.339, 0.5216, 0.3793, 0.4708, 0.3684, 0.5744, 0.3419, 0.6272, 0.339, 0.6272, 0.3793, 0.5744, 0.3829, 0.678, 0.3305, 0.7248, 0.3166, 0.7248, 0.3507, 0.678, 0.3684, 0.7298, 0.8455, 0.6965, 0.8694, 0.677, 0.8473, 0.705, 0.8173, 0.1467, 0.9294, 0.1035, 0.9026, 0.1159, 0.8865, 0.153, 0.9212, 0.6584, 0.8968, 0.6172, 0.9264, 0.6104, 0.9186, 0.645, 0.8815, 0.06372, 0.878, 0.02884, 0.8564, 0.05165, 0.8265, 0.08164, 0.8546, 0.7248, 0.7336, 0.678, 0.7513, 0.678, 0.7134, 0.7248, 0.6995, 0.6272, 0.7622, 0.5744, 0.7659, 0.5744, 0.7248, 0.6272, 0.722, 0.5216, 0.7622, 0.4708, 0.7513, 0.4708, 0.7134, 0.5216, 0.722, 0.728, 0.7927, 0.705, 0.8173, 0.6752, 0.7945, 0.6929, 0.7659, 0.677, 0.8473, 0.645, 0.8815, 0.6289, 0.8692, 0.6536, 0.8294, 0.1159, 0.8865, 0.08164, 0.8546, 0.1038, 0.8351, 0.1311, 0.8731, 0.05165, 0.8265, 0.02704, 0.8036, 0.06019, 0.7744, 0.07984, 0.8018, 0.678, 0.7513, 0.6272, 0.7622, 0.6272, 0.722, 0.678, 0.7134, 0.5744, 0.7659, 0.5216, 0.7622, 0.5216, 0.722, 0.5744, 0.7248, 0.4708, 0.7513, 0.424, 0.7336, 0.424, 0.6995, 0.4708, 0.7134, 0.705, 0.8173, 0.677, 0.8473, 0.6536, 0.8294, 0.6752, 0.7945, 0.153, 0.9212, 0.1159, 0.8865, 0.1311, 0.8731, 0.1608, 0.9143, 0.645, 0.8815, 0.6104, 0.9186, 0.6021, 0.9123, 0.6289, 0.8692, 0.08164, 0.8546, 0.05165, 0.8265, 0.07984, 0.8018, 0.1038, 0.8351, 0.7248, 0.6995, 0.678, 0.7134, 0.678, 0.6701, 0.7248, 0.6606, 0.6272, 0.722, 0.5744, 0.7248, 0.5744, 0.678, 0.6272, 0.676, 0.5216, 0.722, 0.4708, 0.7134, 0.4708, 0.6701, 0.5216, 0.676, 0.424, 0.6995, 0.3829, 0.6808, 0.3829, 0.6477, 0.424, 0.6606, 0.6536, 0.8294, 0.6289, 0.8692, 0.6107, 0.8602, 0.6271, 0.8164, 0.1311, 0.8731, 0.1038, 0.8351, 0.1293, 0.8203, 0.1487, 0.8629, 0.7659, 0.6808, 0.7248, 0.6995, 0.7248, 0.6606, 0.7659, 0.6477, 0.678, 0.7134, 0.6272, 0.722, 0.6272, 0.676, 0.678, 0.6701, 0.5744, 0.7248, 0.5216, 0.722, 0.5216, 0.676, 0.5744, 0.678, 0.4708, 0.7134, 0.424, 0.6995, 0.424, 0.6606, 0.4708, 0.6701, 0.6752, 0.7945, 0.6536, 0.8294, 0.6271, 0.8164, 0.6415, 0.7779, 0.1608, 0.9143, 0.1311, 0.8731, 0.1487, 0.8629, 0.1697, 0.9092, 0.6289, 0.8692, 0.6021, 0.9123, 0.5928, 0.9078, 0.6107, 0.8602, 0.1038, 0.8351, 0.07984, 0.8018, 0.1123, 0.7829, 0.1293, 0.8203, 0.7248, 0.6606, 0.678, 0.6701, 0.678, 0.6232, 0.7248, 0.6183, 0.6272, 0.676, 0.5744, 0.678, 0.5744, 0.6272, 0.6272, 0.6262, 0.5216, 0.676, 0.4708, 0.6701, 0.4708, 0.6232, 0.5216, 0.6262, 0.424, 0.6606, 0.3829, 0.6477, 0.3829, 0.6118, 0.424, 0.6183, 0.6271, 0.8164, 0.6107, 0.8602, 0.591, 0.855, 0.5986, 0.8088, 0.1487, 0.8629, 0.1293, 0.8203, 0.1572, 0.8108, 0.1679, 0.8564, 0.7659, 0.6477, 0.7248, 0.6606, 0.7248, 0.6183, 0.7659, 0.6118, 0.678, 0.6701, 0.6272, 0.676, 0.6272, 0.6262, 0.678, 0.6232, 0.5744, 0.678, 0.5216, 0.676, 0.5216, 0.6262, 0.5744, 0.6272, 0.4708, 0.6701, 0.424, 0.6606, 0.424, 0.6183, 0.4708, 0.6232, 0.6415, 0.7779, 0.6271, 0.8164, 0.5986, 0.8088, 0.6052, 0.7683, 0.1697, 0.9092, 0.1487, 0.8629, 0.1679, 0.8564, 0.1795, 0.9058, 0.6107, 0.8602, 0.5928, 0.9078, 0.5828, 0.9051, 0.591, 0.855, 0.1293, 0.8203, 0.1123, 0.7829, 0.1478, 0.7708, 0.1572, 0.8108, 0.7248, 0.6183, 0.678, 0.6232, 0.678, 0.5744, 0.7248, 0.5744, 0.6272, 0.6262, 0.5744, 0.6272, 0.5744, 0.5744, 0.6272, 0.5744, 0.5216, 0.6262, 0.4708, 0.6232, 0.4708, 0.5744, 0.5216, 0.5744, 0.424, 0.6183, 0.3829, 0.6118, 0.3829, 0.5744, 0.424, 0.5744, 0.5986, 0.8088, 0.591, 0.855, 0.5708, 0.8537, 0.5692, 0.8069, 0.1679, 0.8564, 0.1572, 0.8108, 0.1865, 0.8069, 0.188, 0.8537, 0.7659, 0.6118, 0.7248, 0.6183, 0.7248, 0.5744, 0.7659, 0.5744, 0.678, 0.6232, 0.6272, 0.6262, 0.6272, 0.5744, 0.678, 0.5744, 0.5744, 0.6272, 0.5216, 0.6262, 0.5216, 0.5744, 0.5744, 0.5744, 0.4708, 0.6232, 0.424, 0.6183, 0.424, 0.5744, 0.4708, 0.5744, 0.6052, 0.7683, 0.5986, 0.8088, 0.5692, 0.8069, 0.5678, 0.7659, 0.1795, 0.9058, 0.1679, 0.8564, 0.188, 0.8537, 0.1898, 0.9044, 0.591, 0.855, 0.5828, 0.9051, 0.5725, 0.9044, 0.5708, 0.8537, 0.1572, 0.8108, 0.1478, 0.7708, 0.1851, 0.7659, 0.1865, 0.8069, 0.7248, 0.5744, 0.678, 0.5744, 0.678, 0.5256, 0.7248, 0.5305, 0.6272, 0.5744, 0.5744, 0.5744, 0.5744, 0.5216, 0.6272, 0.5226, 0.5216, 0.5744, 0.4708, 0.5744, 0.4708, 0.5256, 0.5216, 0.5226, 0.424, 0.5744, 0.3829, 0.5744, 0.3829, 0.5371, 0.424, 0.5305, 0.5692, 0.8069, 0.5708, 0.8537, 0.5506, 0.8564, 0.5399, 0.8108, 0.188, 0.8537, 0.1865, 0.8069, 0.2159, 0.8088, 0.2083, 0.855, 0.7659, 0.5744, 0.7248, 0.5744, 0.7248, 0.5305, 0.7659, 0.5371, 0.678, 0.5744, 0.6272, 0.5744, 0.6272, 0.5226, 0.678, 0.5256, 0.5744, 0.5744, 0.5216, 0.5744, 0.5216, 0.5226, 0.5744, 0.5216, 0.4708, 0.5744, 0.424, 0.5744, 0.424, 0.5305, 0.4708, 0.5256, 0.5678, 0.7659, 0.5692, 0.8069, 0.5399, 0.8108, 0.5306, 0.7708, 0.1898, 0.9044, 0.188, 0.8537, 0.2083, 0.855, 0.2001, 0.9051, 0.5708, 0.8537, 0.5725, 0.9044, 0.5622, 0.9058, 0.5506, 0.8564, 0.1865, 0.8069, 0.1851, 0.7659, 0.2225, 0.7683, 0.2159, 0.8088, 0.7248, 0.5305, 0.678, 0.5256, 0.678, 0.4787, 0.7248, 0.4883, 0.6272, 0.5226, 0.5744, 0.5216, 0.5744, 0.4708, 0.6272, 0.4728, 0.5216, 0.5226, 0.4708, 0.5256, 0.4708, 0.4787, 0.5216, 0.4728, 0.424, 0.5305, 0.3829, 0.5371, 0.3829, 0.5011, 0.424, 0.4883, 0.5399, 0.8108, 0.5506, 0.8564, 0.5314, 0.8629, 0.512, 0.8203, 0.2083, 0.855, 0.2159, 0.8088, 0.2444, 0.8164, 0.2279, 0.8602, 0.7659, 0.5371, 0.7248, 0.5305, 0.7248, 0.4883, 0.7659, 0.5011, 0.678, 0.5256, 0.6272, 0.5226, 0.6272, 0.4728, 0.678, 0.4787, 0.5744, 0.5216, 0.5216, 0.5226, 0.5216, 0.4728, 0.5744, 0.4708, 0.4708, 0.5256, 0.424, 0.5305, 0.424, 0.4883, 0.4708, 0.4787, 0.5306, 0.7708, 0.5399, 0.8108, 0.512, 0.8203, 0.495, 0.7829, 0.2001, 0.9051, 0.2083, 0.855, 0.2279, 0.8602, 0.2101, 0.9078, 0.5506, 0.8564, 0.5622, 0.9058, 0.5524, 0.9092, 0.5314, 0.8629, 0.2159, 0.8088, 0.2225, 0.7683, 0.2588, 0.7779, 0.2444, 0.8164, 0.7248, 0.4883, 0.678, 0.4787, 0.678, 0.4354, 0.7248, 0.4493, 0.6272, 0.4728, 0.5744, 0.4708, 0.5744, 0.424, 0.6272, 0.4269, 0.5216, 0.4728, 0.4708, 0.4787, 0.4708, 0.4354, 0.5216, 0.4269, 0.424, 0.4883, 0.3829, 0.5011, 0.3829, 0.468, 0.424, 0.4493, 0.512, 0.8203, 0.5314, 0.8629, 0.5138, 0.8731, 0.4865, 0.8351, 0.2279, 0.8602, 0.2444, 0.8164, 0.2708, 0.8294, 0.2462, 0.8692, 0.7659, 0.5011, 0.7248, 0.4883, 0.7248, 0.4493, 0.7659, 0.468, 0.678, 0.4787, 0.6272, 0.4728, 0.6272, 0.4269, 0.678, 0.4354, 0.5744, 0.4708, 0.5216, 0.4728, 0.5216, 0.4269, 0.5744, 0.424, 0.4708, 0.4787, 0.424, 0.4883, 0.424, 0.4493, 0.4708, 0.4354, 0.495, 0.7829, 0.512, 0.8203, 0.4865, 0.8351, 0.4626, 0.8018, 0.2101, 0.9078, 0.2279, 0.8602, 0.2462, 0.8692, 0.2194, 0.9123, 0.5314, 0.8629, 0.5524, 0.9092, 0.5435, 0.9143, 0.5138, 0.8731, 0.2444, 0.8164, 0.2588, 0.7779, 0.2925, 0.7945, 0.2708, 0.8294, 0.7248, 0.4493, 0.678, 0.4354, 0.678, 0.3975, 0.7248, 0.4152, 0.6272, 0.4269, 0.5744, 0.424, 0.5744, 0.3829, 0.6272, 0.3866, 0.5216, 0.4269, 0.4708, 0.4354, 0.4708, 0.3975, 0.5216, 0.3866, 0.4429, 0.7744, 0.4626, 0.8018, 0.4344, 0.8265, 0.4098, 0.8036, 0.4865, 0.8351, 0.5138, 0.8731, 0.4986, 0.8865, 0.4644, 0.8546, 0.2462, 0.8692, 0.2708, 0.8294, 0.2943, 0.8473, 0.2623, 0.8815, 0.2925, 0.7945, 0.3102, 0.7659, 0.3453, 0.7927, 0.3223, 0.8173, 0.678, 0.4354, 0.6272, 0.4269, 0.6272, 0.3866, 0.678, 0.3975, 0.5744, 0.424, 0.5216, 0.4269, 0.5216, 0.3866, 0.5744, 0.3829, 0.4708, 0.4354, 0.424, 0.4493, 0.424, 0.4152, 0.4708, 0.3975, 0.4626, 0.8018, 0.4865, 0.8351, 0.4644, 0.8546, 0.4344, 0.8265, 0.2194, 0.9123, 0.2462, 0.8692, 0.2623, 0.8815, 0.2276, 0.9186, 0.5138, 0.8731, 0.5435, 0.9143, 0.5357, 0.9212, 0.4986, 0.8865, 0.2708, 0.8294, 0.2925, 0.7945, 0.3223, 0.8173, 0.2943, 0.8473, 0.04103, 0.4152, 0.08785, 0.3975, 0.08785, 0.4354, 0.04103, 0.4493, 0.1386, 0.3866, 0.1915, 0.3829, 0.1915, 0.424, 0.1386, 0.4269, 0.2443, 0.3866, 0.2951, 0.3975, 0.2951, 0.4354, 0.2443, 0.4269, 0.4098, 0.8036, 0.4344, 0.8265, 0.4116, 0.8564, 0.3829, 0.8386, 0.4644, 0.8546, 0.4986, 0.8865, 0.4862, 0.9026, 0.4464, 0.878, 0.2623, 0.8815, 0.2943, 0.8473, 0.3137, 0.8694, 0.2757, 0.8968, 0.3223, 0.8173, 0.3453, 0.7927, 0.3744, 0.8258, 0.3471, 0.8455, 0.08785, 0.3975, 0.1386, 0.3866, 0.1386, 0.4269, 0.08785, 0.4354, 0.1915, 0.3829, 0.2443, 0.3866, 0.2443, 0.4269, 0.1915, 0.424, 0.2951, 0.3975, 0.3419, 0.4152, 0.3419, 0.4493, 0.2951, 0.4354, 0.4344, 0.8265, 0.4644, 0.8546, 0.4464, 0.878, 0.4116, 0.8564, 0.2276, 0.9186, 0.2623, 0.8815, 0.2757, 0.8968, 0.2345, 0.9264, 0.4986, 0.8865, 0.5357, 0.9212, 0.5294, 0.9294, 0.4862, 0.9026, 0.2943, 0.8473, 0.3223, 0.8173, 0.3471, 0.8455, 0.3137, 0.8694, 0.04103, 0.4493, 0.08785, 0.4354, 0.08785, 0.4787, 0.04103, 0.4883, 0.1386, 0.4269, 0.1915, 0.424, 0.1915, 0.4708, 0.1386, 0.4728, 0.2443, 0.4269, 0.2951, 0.4354, 0.2951, 0.4787, 0.2443, 0.4728, 0.3419, 0.4493, 0.3829, 0.468, 0.3829, 0.5011, 0.3419, 0.4883, 0.4464, 0.878, 0.4862, 0.9026, 0.4773, 0.9209, 0.4334, 0.9044, 0.2757, 0.8968, 0.3137, 0.8694, 0.3285, 0.895, 0.2859, 0.9143, 8.07e-08, 0.468, 0.04103, 0.4493, 0.04103, 0.4883, 3.228e-08, 0.5011, 0.08785, 0.4354, 0.1386, 0.4269, 0.1386, 0.4728, 0.08785, 0.4787, 0.1915, 0.424, 0.2443, 0.4269, 0.2443, 0.4728, 0.1915, 0.4708, 0.2951, 0.4354, 0.3419, 0.4493, 0.3419, 0.4883, 0.2951, 0.4787, 0.4116, 0.8564, 0.4464, 0.878, 0.4334, 0.9044, 0.395, 0.89, 0.2345, 0.9264, 0.2757, 0.8968, 0.2859, 0.9143, 0.2397, 0.9354, 0.4862, 0.9026, 0.5294, 0.9294, 0.5248, 0.9387, 0.4773, 0.9209, 0.3137, 0.8694, 0.3471, 0.8455, 0.3659, 0.878, 0.3285, 0.895, 0.04103, 0.4883, 0.08785, 0.4787, 0.08785, 0.5256, 0.04103, 0.5305, 0.1386, 0.4728, 0.1915, 0.4708, 0.1915, 0.5216, 0.1386, 0.5226, 0.2443, 0.4728, 0.2951, 0.4787, 0.2951, 0.5256, 0.2443, 0.5226, 0.3419, 0.4883, 0.3829, 0.5011, 0.3829, 0.5371, 0.3419, 0.5305, 0.4334, 0.9044, 0.4773, 0.9209, 0.472, 0.9405, 0.4258, 0.9329, 0.2859, 0.9143, 0.3285, 0.895, 0.338, 0.9229, 0.2925, 0.9336, 3.228e-08, 0.5011, 0.04103, 0.4883, 0.04103, 0.5305, 6.456e-08, 0.5371, 0.08785, 0.4787, 0.1386, 0.4728, 0.1386, 0.5226, 0.08785, 0.5256, 0.1915, 0.4708, 0.2443, 0.4728, 0.2443, 0.5226, 0.1915, 0.5216, 0.2951, 0.4787, 0.3419, 0.4883, 0.3419, 0.5305, 0.2951, 0.5256, 0.395, 0.89, 0.4334, 0.9044, 0.4258, 0.9329, 0.3853, 0.9263, 0.2397, 0.9354, 0.2859, 0.9143, 0.2925, 0.9336, 0.243, 0.9452, 0.4773, 0.9209, 0.5248, 0.9387, 0.5222, 0.9487, 0.472, 0.9405, 0.3285, 0.895, 0.3659, 0.878, 0.378, 0.9135, 0.338, 0.9229, 0.1916, 0.9572, 0.2444, 0.9554, 0.2437, 0.9658, 0.5215, 0.959, 0.5743, 0.9572, 0.5229, 0.9693, 0.1916, 0.9572, 0.2437, 0.9658, 0.241, 0.9758, 0.5229, 0.9693, 0.5743, 0.9572, 0.5262, 0.9791, 0.1916, 0.9572, 0.241, 0.9758, 0.2365, 0.9851, 0.5262, 0.9791, 0.5743, 0.9572, 0.5314, 0.9881, 0.1916, 0.9572, 0.2365, 0.9851, 0.2302, 0.9933, 0.5314, 0.9881, 0.5743, 0.9572, 0.5382, 0.9958, 0.1916, 0.9572, 0.2302, 0.9933, 0.2224, 1.0, 0.5382, 0.9958, 0.5743, 0.9572, 0.5465, 1.002, 0.1916, 0.9572, 0.2224, 1.0, 0.2135, 1.005, 0.5465, 1.002, 0.5743, 0.9572, 0.5558, 1.007, 0.1916, 0.9572, 0.2135, 1.005, 0.2036, 1.009, 0.5558, 1.007, 0.5743, 0.9572, 0.5658, 1.009, 0.1916, 0.9572, 0.2036, 1.009, 0.1934, 1.01, 0.5658, 1.009, 0.5743, 0.9572, 0.5761, 1.01, 0.1916, 0.9572, 0.1934, 1.01, 0.183, 1.009, 0.5761, 1.01, 0.5743, 0.9572, 0.5864, 1.009, 0.1916, 0.9572, 0.183, 1.009, 0.173, 1.007, 0.5864, 1.009, 0.5743, 0.9572, 0.5962, 1.005, 0.1916, 0.9572, 0.173, 1.007, 0.1637, 1.002, 0.5962, 1.005, 0.5743, 0.9572, 0.6051, 1.0, 0.1916, 0.9572, 0.1637, 1.002, 0.1555, 0.9958, 0.6051, 1.0, 0.5743, 0.9572, 0.6129, 0.9933, 0.1916, 0.9572, 0.1555, 0.9958, 0.1487, 0.9881, 0.6129, 0.9933, 0.5743, 0.9572, 0.6192, 0.9851, 0.1916, 0.9572, 0.1487, 0.9881, 0.1435, 0.9791, 0.6192, 0.9851, 0.5743, 0.9572, 0.6238, 0.9758, 0.1916, 0.9572, 0.1435, 0.9791, 0.1402, 0.9693, 0.6238, 0.9758, 0.5743, 0.9572, 0.6264, 0.9658, 0.1916, 0.9572, 0.1402, 0.9693, 0.1388, 0.959, 0.6264, 0.9658, 0.5743, 0.9572, 0.6271, 0.9554, 0.1916, 0.9572, 0.1388, 0.959, 0.1394, 0.9487, 0.6271, 0.9554, 0.5743, 0.9572, 0.6257, 0.9452, 0.1916, 0.9572, 0.1394, 0.9487, 0.1421, 0.9387, 0.6257, 0.9452, 0.5743, 0.9572, 0.6224, 0.9354, 0.1916, 0.9572, 0.1421, 0.9387, 0.1467, 0.9294, 0.6224, 0.9354, 0.5743, 0.9572, 0.6172, 0.9264, 0.1916, 0.9572, 0.1467, 0.9294, 0.153, 0.9212, 0.6172, 0.9264, 0.5743, 0.9572, 0.6104, 0.9186, 0.1916, 0.9572, 0.153, 0.9212, 0.1608, 0.9143, 0.6104, 0.9186, 0.5743, 0.9572, 0.6021, 0.9123, 0.1916, 0.9572, 0.1608, 0.9143, 0.1697, 0.9092, 0.6021, 0.9123, 0.5743, 0.9572, 0.5928, 0.9078, 0.1916, 0.9572, 0.1697, 0.9092, 0.1795, 0.9058, 0.5928, 0.9078, 0.5743, 0.9572, 0.5828, 0.9051, 0.1916, 0.9572, 0.1795, 0.9058, 0.1898, 0.9044, 0.5828, 0.9051, 0.5743, 0.9572, 0.5725, 0.9044, 0.1916, 0.9572, 0.1898, 0.9044, 0.2001, 0.9051, 0.5725, 0.9044, 0.5743, 0.9572, 0.5622, 0.9058, 0.1916, 0.9572, 0.2001, 0.9051, 0.2101, 0.9078, 0.5622, 0.9058, 0.5743, 0.9572, 0.5524, 0.9092, 0.1916, 0.9572, 0.2101, 0.9078, 0.2194, 0.9123, 0.5524, 0.9092, 0.5743, 0.9572, 0.5435, 0.9143, 0.1916, 0.9572, 0.2194, 0.9123, 0.2276, 0.9186, 0.5435, 0.9143, 0.5743, 0.9572, 0.5357, 0.9212, 0.1916, 0.9572, 0.2276, 0.9186, 0.2345, 0.9264, 0.5357, 0.9212, 0.5743, 0.9572, 0.5294, 0.9294, 0.1916, 0.9572, 0.2345, 0.9264, 0.2397, 0.9354, 0.5294, 0.9294, 0.5743, 0.9572, 0.5248, 0.9387, 0.1916, 0.9572, 0.2397, 0.9354, 0.243, 0.9452, 0.5248, 0.9387, 0.5743, 0.9572, 0.5222, 0.9487, 0.04103, 0.5305, 0.08785, 0.5256, 0.08785, 0.5744, 0.04103, 0.5744, 0.1386, 0.5226, 0.1915, 0.5216, 0.1915, 0.5744, 0.1386, 0.5744, 0.2443, 0.5226, 0.2951, 0.5256, 0.2951, 0.5744, 0.2443, 0.5744, 0.3419, 0.5305, 0.3829, 0.5371, 0.3829, 0.5744, 0.3419, 0.5744, 0.1916, 0.9572, 0.243, 0.9452, 0.2444, 0.9554, 0.4258, 0.9329, 0.472, 0.9405, 0.4707, 0.9608, 0.4239, 0.9624, 0.2925, 0.9336, 0.338, 0.9229, 0.3419, 0.9521, 0.2951, 0.9537, 0.5222, 0.9487, 0.5743, 0.9572, 0.5215, 0.959, 6.456e-08, 0.5371, 0.04103, 0.5305, 0.04103, 0.5744, 3.228e-08, 0.5744, 0.08785, 0.5256, 0.1386, 0.5226, 0.1386, 0.5744, 0.08785, 0.5744, 0.1915, 0.5216, 0.2443, 0.5226, 0.2443, 0.5744, 0.1915, 0.5744, 0.2951, 0.5256, 0.3419, 0.5305, 0.3419, 0.5744, 0.2951, 0.5744, 0.3853, 0.9263, 0.4258, 0.9329, 0.4239, 0.9624, 0.3829, 0.9638, 0.243, 0.9452, 0.2925, 0.9336, 0.2951, 0.9537, 0.2444, 0.9554, 0.472, 0.9405, 0.5222, 0.9487, 0.5215, 0.959, 0.4707, 0.9608, 0.338, 0.9229, 0.378, 0.9135, 0.3829, 0.9507, 0.3419, 0.9521])
me_sphere.use_remesh_preserve_volume = False
me_sphere.use_remesh_preserve_attributes = False
me_sphere.use_mirror_vertex_groups = False
me_sphere.update()

# ---- objects
ob_sphere = bpy.data.objects.new('Sphere', me_sphere)
ob_lamp = bpy.data.objects.new('Lamp', light_lamp)
ob_camera = bpy.data.objects.new('Camera', cam_camera)

# ---- transforms, parenting, visibility, modifiers, constraints
ob_sphere.location = (0.0, 0.0, 0.0)
ob_sphere.rotation_mode = 'ZYX'
ob_sphere.lineart.crease_threshold = 0.0
ob_lamp.location = (4.076, 1.005, 5.904)
ob_lamp.rotation_euler = (0.6503, 0.05522, 1.866)
ob_lamp.lock_rotations_4d = False
ob_lamp.empty_display_type = 'ARROWS'
ob_lamp.color = (0.0, 0.0, 0.0, 0.0)
ob_lamp.lineart.crease_threshold = 0.0
ob_camera.location = (7.481, -6.508, 5.344)
ob_camera.rotation_euler = (1.109, 0.01082, 0.8149)
ob_camera.lock_rotations_4d = False
ob_camera.empty_display_type = 'ARROWS'
ob_camera.color = (0.0, 0.0, 0.0, 0.0)
ob_camera.display_type = 'WIRE'
ob_camera.lineart.crease_threshold = 0.0

# ---- collection membership
col_collection_1.objects.link(ob_sphere)
col_collection_1.objects.link(ob_lamp)
col_collection_1.objects.link(ob_camera)

# ---- scene / render settings (as saved in the file)
scene.camera = ob_camera
scene.frame_start = 1; scene.frame_end = 250; scene.frame_set(1)
scene.render.engine = 'BLENDER_EEVEE_NEXT'
scene.render.image_settings.compression = 90
scene.render.resolution_percentage = 50
scene.render.dither_intensity = 0.0
scene.cycles.use_denoising = False
scene.cycles.samples = 10
scene.cycles.sampling_pattern = 'TABULATED_SOBOL'
scene.cycles.light_sampling_threshold = 0.0
scene.cycles.use_adaptive_sampling = False
scene.cycles.use_light_tree = False
scene.cycles.blur_glossy = 0.0
scene.cycles.volume_bounces = 1
scene.cycles.pixel_filter_type = 'GAUSSIAN'
scene.cycles.sample_clamp_indirect = 0.0
scene.view_settings.view_transform = 'Standard'
bpy.context.view_layer.update()
